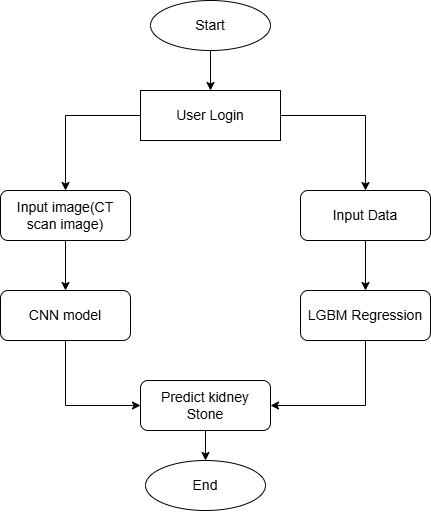

The diagram above was exported from draw.io. Its source (the exported page's mxGraphModel, read from the mxfile embedded in the PNG):
<mxGraphModel dx="1313" dy="663" grid="1" gridSize="10" guides="1" tooltips="1" connect="1" arrows="1" fold="1" page="1" pageScale="1" pageWidth="850" pageHeight="1100" math="0" shadow="0">
  <root>
    <mxCell id="0" />
    <mxCell id="1" parent="0" />
    <mxCell id="W7rlBjymFbqKT_xc8fa3-3" value="" style="edgeStyle=orthogonalEdgeStyle;rounded=0;orthogonalLoop=1;jettySize=auto;html=1;" parent="1" source="W7rlBjymFbqKT_xc8fa3-1" target="W7rlBjymFbqKT_xc8fa3-2" edge="1">
      <mxGeometry relative="1" as="geometry" />
    </mxCell>
    <mxCell id="W7rlBjymFbqKT_xc8fa3-1" value="&lt;font style=&quot;font-size: 14px;&quot;&gt;Start&lt;/font&gt;" style="ellipse;whiteSpace=wrap;html=1;" parent="1" vertex="1">
      <mxGeometry x="390" y="70" width="120" height="50" as="geometry" />
    </mxCell>
    <mxCell id="W7rlBjymFbqKT_xc8fa3-5" value="" style="edgeStyle=orthogonalEdgeStyle;rounded=0;orthogonalLoop=1;jettySize=auto;html=1;" parent="1" source="W7rlBjymFbqKT_xc8fa3-2" target="W7rlBjymFbqKT_xc8fa3-4" edge="1">
      <mxGeometry relative="1" as="geometry" />
    </mxCell>
    <mxCell id="W7rlBjymFbqKT_xc8fa3-7" style="edgeStyle=orthogonalEdgeStyle;rounded=0;orthogonalLoop=1;jettySize=auto;html=1;entryX=0.5;entryY=0;entryDx=0;entryDy=0;" parent="1" source="W7rlBjymFbqKT_xc8fa3-2" target="W7rlBjymFbqKT_xc8fa3-6" edge="1">
      <mxGeometry relative="1" as="geometry" />
    </mxCell>
    <mxCell id="W7rlBjymFbqKT_xc8fa3-2" value="&lt;font style=&quot;font-size: 14px;&quot;&gt;User Login&lt;/font&gt;" style="whiteSpace=wrap;html=1;" parent="1" vertex="1">
      <mxGeometry x="380" y="160" width="140" height="50" as="geometry" />
    </mxCell>
    <mxCell id="W7rlBjymFbqKT_xc8fa3-10" value="" style="edgeStyle=orthogonalEdgeStyle;rounded=0;orthogonalLoop=1;jettySize=auto;html=1;" parent="1" source="W7rlBjymFbqKT_xc8fa3-4" target="W7rlBjymFbqKT_xc8fa3-9" edge="1">
      <mxGeometry relative="1" as="geometry" />
    </mxCell>
    <mxCell id="W7rlBjymFbqKT_xc8fa3-4" value="&lt;font style=&quot;font-size: 14px;&quot;&gt;Input image(CT scan image)&lt;/font&gt;" style="rounded=1;whiteSpace=wrap;html=1;" parent="1" vertex="1">
      <mxGeometry x="240" y="260" width="130" height="50" as="geometry" />
    </mxCell>
    <mxCell id="W7rlBjymFbqKT_xc8fa3-11" value="" style="edgeStyle=orthogonalEdgeStyle;rounded=0;orthogonalLoop=1;jettySize=auto;html=1;" parent="1" source="W7rlBjymFbqKT_xc8fa3-6" target="W7rlBjymFbqKT_xc8fa3-8" edge="1">
      <mxGeometry relative="1" as="geometry" />
    </mxCell>
    <mxCell id="W7rlBjymFbqKT_xc8fa3-6" value="&lt;font style=&quot;font-size: 14px;&quot;&gt;Input Data&lt;/font&gt;" style="rounded=1;whiteSpace=wrap;html=1;" parent="1" vertex="1">
      <mxGeometry x="540" y="260" width="130" height="50" as="geometry" />
    </mxCell>
    <mxCell id="W7rlBjymFbqKT_xc8fa3-15" style="edgeStyle=orthogonalEdgeStyle;rounded=0;orthogonalLoop=1;jettySize=auto;html=1;entryX=1;entryY=0.5;entryDx=0;entryDy=0;exitX=0.5;exitY=1;exitDx=0;exitDy=0;" parent="1" source="W7rlBjymFbqKT_xc8fa3-8" target="W7rlBjymFbqKT_xc8fa3-12" edge="1">
      <mxGeometry relative="1" as="geometry" />
    </mxCell>
    <mxCell id="W7rlBjymFbqKT_xc8fa3-8" value="&lt;font style=&quot;font-size: 14px;&quot;&gt;LGBM Regression&lt;/font&gt;" style="rounded=1;whiteSpace=wrap;html=1;" parent="1" vertex="1">
      <mxGeometry x="540" y="360" width="130" height="50" as="geometry" />
    </mxCell>
    <mxCell id="W7rlBjymFbqKT_xc8fa3-14" style="edgeStyle=orthogonalEdgeStyle;rounded=0;orthogonalLoop=1;jettySize=auto;html=1;entryX=0;entryY=0.5;entryDx=0;entryDy=0;exitX=0.5;exitY=1;exitDx=0;exitDy=0;" parent="1" source="W7rlBjymFbqKT_xc8fa3-9" target="W7rlBjymFbqKT_xc8fa3-12" edge="1">
      <mxGeometry relative="1" as="geometry" />
    </mxCell>
    <mxCell id="W7rlBjymFbqKT_xc8fa3-9" value="&lt;font style=&quot;font-size: 14px;&quot;&gt;CNN model&lt;/font&gt;" style="rounded=1;whiteSpace=wrap;html=1;" parent="1" vertex="1">
      <mxGeometry x="240" y="360" width="130" height="50" as="geometry" />
    </mxCell>
    <mxCell id="W7rlBjymFbqKT_xc8fa3-16" value="" style="edgeStyle=orthogonalEdgeStyle;rounded=0;orthogonalLoop=1;jettySize=auto;html=1;" parent="1" source="W7rlBjymFbqKT_xc8fa3-12" target="W7rlBjymFbqKT_xc8fa3-13" edge="1">
      <mxGeometry relative="1" as="geometry" />
    </mxCell>
    <mxCell id="W7rlBjymFbqKT_xc8fa3-12" value="&lt;font style=&quot;font-size: 14px;&quot;&gt;Predict kidney Stone&lt;/font&gt;" style="rounded=1;whiteSpace=wrap;html=1;" parent="1" vertex="1">
      <mxGeometry x="380" y="450" width="130" height="50" as="geometry" />
    </mxCell>
    <mxCell id="W7rlBjymFbqKT_xc8fa3-13" value="&lt;font style=&quot;font-size: 14px;&quot;&gt;End&lt;/font&gt;" style="ellipse;whiteSpace=wrap;html=1;" parent="1" vertex="1">
      <mxGeometry x="385" y="530" width="120" height="50" as="geometry" />
    </mxCell>
  </root>
</mxGraphModel>